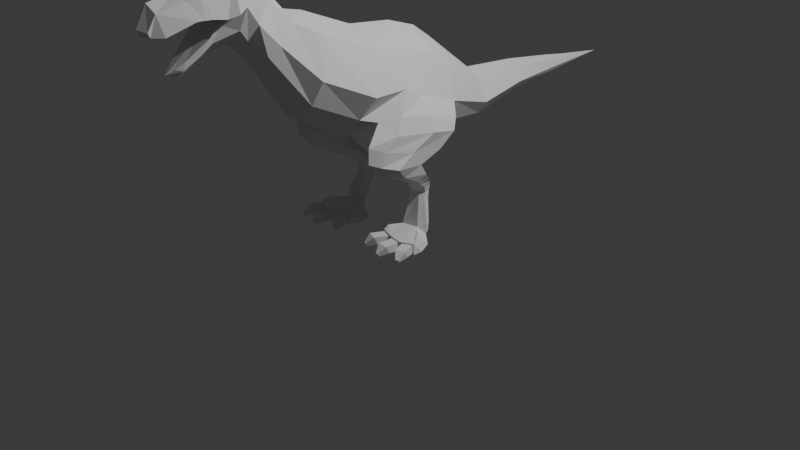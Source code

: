 # Source: Dino.blend  (saved by Blender 4.5.90; exported with 4.5.12 LTS)
import bpy
from mathutils import Matrix  # noqa: F401  (used for matrix-valued properties, if any)

bpy.ops.wm.read_factory_settings(use_empty=True)
scene = bpy.context.scene
scene.name = 'Scene'

# ---- collections
col_collection = bpy.data.collections.new('Collection'); scene.collection.children.link(col_collection)
col_reference = bpy.data.collections.new('Reference'); scene.collection.children.link(col_reference)

# ---- world
world_world = bpy.data.worlds.new('World'); scene.world = world_world
world_world.use_nodes = True; world_world.node_tree.nodes.clear()
_N = world_world.node_tree.nodes; _L = world_world.node_tree.links
n0 = _N.new('ShaderNodeOutputWorld'); n0.name = 'World Output'; n0.location = (200, 100)
n1 = _N.new('ShaderNodeBackground'); n1.name = 'Background'; n1.location = (-200, 100)
n1.inputs[0].default_value = (0.05088, 0.05088, 0.05088, 1.0)
_L.new(n1.outputs[0], n0.inputs[0])
n0.is_active_output = True
world_world.color = (0.05088, 0.05088, 0.05088)
world_world.sun_shadow_jitter_overblur = 0.0

# ---- cameras
cam_camera = bpy.data.cameras.new('Camera')
cam_camera.clip_end = 100.0
cam_camera.ortho_scale = 7.314

# ---- lights
light_light = bpy.data.lights.new('Light', 'POINT')
light_light.energy = 1000.0
light_light.shadow_soft_size = 0.1

# ---- meshes
me_plane = bpy.data.meshes.new('Plane')
me_plane.from_pydata([(0.3155, -0.6449, 0.4467), (0.3386, -0.8029, -0.1827), (0.3035, 0.3712, 0.1526), (0.3314, 0.1588, -0.4761), (0.3155, -0.2179, 0.3527), (0.4538, -0.6836, -0.2042), (0.1979, 0.931, -0.2377), (0.2171, 0.8948, -0.5797), (0.1288, 1.565, -0.2671), (0.1414, 1.541, -0.4885), (0.05977, 2.19, -0.3399), (0.06559, 2.174, -0.4776), (0.2803, -1.186, 0.6847), (0.306, -1.314, 0.07247), (0.2003, -1.415, 0.812), (0.2186, -1.683, 0.5678), (0.2355, -1.742, 1.187), (0.2007, -1.933, 0.84), (0.2022, -1.97, 1.273), (0.1223, -2.15, 0.7645), (0.1407, -2.369, 1.15), (0.05988, -2.401, 0.5758), (0.09784, -2.625, 1.088), (0.04829, -2.471, 0.6001), (0.4468, 0.2984, -0.2419), (0.08754, -2.703, 0.9508), (0.4893, -0.7315, 0.04876), (0.4725, -0.3599, 0.03765), (0.3071, 0.9082, -0.4473), (0.1997, 1.55, -0.4055), (0.09263, 2.18, -0.4265), (0.4137, -1.267, 0.3078), (0.2674, -1.586, 0.6557), (0.315, -1.928, 1.055), (0.2887, -2.095, 0.9813), (0.2247, -2.338, 0.9981), (0.1582, -2.59, 0.9047), (0.1831, -2.112, 0.9197), (0.09024, -2.682, 0.9094), (0.08763, -2.387, 0.6613), (0.1749, -2.145, 1.229), (0.09925, -2.249, 0.6795), (0.2581, -2.211, 0.9976), (0.1529, -2.199, 0.8165), (0.216, -1.846, 1.239), (0.3349, -2.008, 1.014), (0.2408, -2.277, 0.9997), (0.1585, -2.251, 1.225), (0.0, -0.6114, 0.595), (0.0, -0.8194, -0.398), (0.0, 0.3871, 0.2792), (0.0, 0.1372, -0.5373), (0.0, -0.1408, 0.5376), (0.0, -0.5272, -0.4314), (0.0, 0.9398, -0.1568), (0.0, 0.8851, -0.6771), (0.0, 1.571, -0.2139), (0.0, 1.534, -0.5489), (0.0, 2.194, -0.3064), (0.0, 2.17, -0.5145), (0.0, 2.426, -0.3483), (0.0, 3.048, -0.4385), (0.0, -1.155, 0.8252), (0.0, -1.348, -0.1032), (0.0, -1.348, 0.8712), (0.0, -1.753, 0.5027), (0.0, -1.669, 1.238), (0.0, -1.929, 0.6849), (0.0, -1.914, 1.386), (0.0, -2.177, 0.6523), (0.0, -2.382, 1.208), (0.0, -2.416, 0.5139), (0.0, -2.643, 1.159), (0.0, -2.541, 0.5558), (0.0, -2.753, 0.9686), (0.0, -1.911, 1.055), (0.0, -2.086, 0.9813), (0.0, -2.337, 0.9981), (0.0, -2.598, 0.9047), (0.0, -2.105, 0.9197), (0.0, -2.724, 0.9112), (0.0, -2.397, 0.6613), (0.0, -2.115, 1.319), (0.0, -2.288, 0.5804), (0.0, -2.206, 0.9976), (0.0, -2.198, 0.8165), (0.0, -1.783, 1.325), (0.0, -2.008, 1.014), (0.0, -2.274, 0.9997), (0.0, -2.24, 1.311), (0.1334, -1.578, 0.9997), (0.1244, -1.808, 0.7077), (0.2232, -1.757, 0.8574), (0.0, -1.509, 1.055), (0.0, -1.841, 0.5968), (0.2966, -0.09216, -0.385), (0.3093, 0.1532, 0.2455), (0.4793, -0.1627, -0.05813), (0.0, -0.1824, -0.4864), (0.0, 0.1817, 0.4274), (0.6625, -0.1803, -0.3735), (0.6063, 0.1412, -0.4583), (0.5957, -0.5787, -0.3289), (0.5479, -0.4875, -0.1789), (0.6067, -0.1756, -0.2197), (0.3043, -0.07739, -1.156), (0.3718, -0.02927, -1.166), (0.3425, -0.1711, -1.102), (0.4585, -0.04845, -1.143), (0.4816, -0.1183, -1.12), (0.4332, -0.1508, -1.109), (0.3512, -0.1306, -1.379), (0.3992, -0.1047, -1.377), (0.3089, -0.2409, -1.405), (0.5408, -0.1178, -1.357), (0.563, -0.168, -1.347), (0.4958, -0.2272, -1.387), (0.3377, -0.1729, -1.476), (0.4213, -0.1381, -1.436), (0.2198, -0.216, -1.53), (0.5573, -0.1445, -1.426), (0.5686, -0.1824, -1.449), (0.6509, -0.2371, -1.512), (0.5469, -0.513, -1.428), (0.3806, -0.4844, -1.427), (0.5532, -0.5025, -1.544), (0.4055, -0.4786, -1.55), (0.5516, 0.2175, -0.3543), (0.4918, -0.6855, -0.712), (0.5078, -0.8493, -0.389), (0.5065, -0.8512, -0.5531), (0.5708, -0.7067, -0.4552), (0.5246, -0.5994, -0.7447), (0.5612, -0.7434, -0.5992), (0.5812, -0.4786, -0.7679), (0.6415, -0.4211, -0.5146), (0.6412, -0.596, -0.6401), (0.5974, -0.02673, -0.5943), (0.592, -0.2034, -0.8102), (0.6101, -0.2915, -0.6794), (0.4372, -0.1627, -0.8136), (0.3103, 0.01173, -0.6035), (0.4379, -0.2362, -0.7055), (0.2917, -0.4222, -0.5643), (0.3737, -0.2969, -0.8087), (0.3762, -0.4104, -0.6924), (0.2758, -0.07078, -1.096), (0.344, -0.1841, -0.8729), (0.2692, -0.09363, -1.008), (0.2962, -0.1441, -0.9263), (0.3895, -0.09115, -0.8896), (0.3486, 0.01562, -1.097), (0.3677, -0.06338, -0.9397), (0.3453, -0.00863, -1.023), (0.3326, -0.1689, -1.059), (0.4631, -0.3465, -0.8914), (0.3378, -0.2028, -0.9736), (0.5428, -0.117, -0.892), (0.4437, -0.0233, -1.074), (0.5078, -0.0827, -0.9359), (0.4629, -0.03047, -1.008), (0.5548, -0.2802, -0.8777), (0.4719, -0.1025, -1.066), (0.5314, -0.2256, -0.9262), (0.4936, -0.1285, -0.9978), (0.4953, -0.3252, -0.8876), (0.425, -0.1423, -1.063), (0.47, -0.2814, -0.9261), (0.4412, -0.1781, -0.9894), (0.461, -0.5591, -0.1111), (0.6843, -0.3454, -1.54), (0.627, -0.3625, -1.401), (0.6841, -0.45, -1.542), (0.6729, -0.4473, -1.428), (0.208, -0.3527, -1.555), (0.2332, -0.3613, -1.408), (0.2504, -0.4396, -1.55), (0.2495, -0.4333, -1.428), (0.3662, -0.4797, -1.443), (0.2641, -0.4403, -1.443), (0.2649, -0.4446, -1.534), (0.5298, -0.5116, -1.443), (0.4073, -0.4886, -1.443), (0.4094, -0.4961, -1.533), (0.5317, -0.5162, -1.529), (0.5671, -0.4959, -1.528), (0.3663, -0.4874, -1.534), (0.5298, -0.5116, -1.443), (0.4198, -0.5036, -1.443), (0.5317, -0.5162, -1.529), (0.4229, -0.511, -1.533), (0.5637, -0.4924, -1.444), (0.6599, -0.4536, -1.444), (0.668, -0.4555, -1.527), (0.3235, -0.5852, -1.519), (0.306, -0.6207, -1.436), (0.2028, -0.5253, -1.517), (0.2045, -0.5806, -1.436), (0.5264, -0.6638, -1.441), (0.4164, -0.6572, -1.437), (0.5283, -0.6246, -1.518), (0.4195, -0.618, -1.519), (0.6051, -0.5979, -1.518), (0.618, -0.6342, -1.442), (0.714, -0.5952, -1.443), (0.7062, -0.5581, -1.517), (0.2492, -0.6609, -1.533), (0.2437, -0.6722, -1.507), (0.2171, -0.6474, -1.532), (0.2115, -0.6595, -1.507), (0.4872, -0.7329, -1.509), (0.4523, -0.7308, -1.508), (0.4878, -0.7204, -1.534), (0.4533, -0.7183, -1.534), (0.6729, -0.6761, -1.534), (0.677, -0.6877, -1.51), (0.7074, -0.6753, -1.51), (0.705, -0.6635, -1.534), (0.3715, -0.5378, -0.7518), (0.3085, -0.4064, -0.2889), (0.3762, -0.2672, -0.9005), (0.3151, -0.6101, -0.4872), (0.3687, -0.6276, -0.6238)], [], [(3, 24, 127, 101), (26, 1, 5, 169, 27), (24, 3, 7, 28), (28, 7, 9, 29), (29, 9, 11, 30), (30, 11, 61), (26, 0, 12, 31), (31, 12, 14, 32), (92, 90, 16, 33), (45, 44, 18, 34), (42, 40, 47, 46), (35, 20, 22, 36), (21, 39, 23), (41, 43, 39, 21), (17, 33, 37, 19), (91, 92, 33, 17), (13, 31, 32, 15), (1, 26, 31, 13), (10, 30, 61), (8, 29, 30, 10), (6, 28, 29, 8), (2, 24, 28, 6), (0, 26, 27, 4), (96, 97, 24, 2), (38, 36, 22, 25), (19, 37, 43, 41), (34, 18, 40, 42), (33, 16, 44, 45), (46, 47, 20, 35), (38, 25, 74, 80), (0, 4, 52, 48), (13, 15, 65, 63), (35, 36, 78, 77), (42, 46, 88, 84), (11, 9, 57, 59), (25, 22, 72, 74), (39, 43, 85, 81), (46, 35, 77, 88), (47, 40, 82, 89), (8, 10, 58, 56), (36, 38, 80, 78), (95, 219, 5, 53, 98), (90, 14, 64, 93), (45, 34, 76, 87), (37, 33, 75, 79), (91, 17, 67, 94), (61, 11, 59), (23, 39, 81, 73), (96, 2, 50, 99), (10, 61, 60, 58), (40, 18, 68, 82), (5, 1, 49, 53), (17, 19, 69, 67), (41, 21, 71, 83), (18, 44, 86, 68), (34, 42, 84, 76), (43, 37, 79, 85), (2, 6, 54, 50), (20, 47, 89, 70), (7, 3, 51, 55), (19, 41, 83, 69), (12, 0, 48, 62), (22, 20, 70, 72), (1, 13, 63, 49), (44, 16, 66, 86), (9, 7, 55, 57), (21, 23, 73, 71), (33, 45, 87, 75), (6, 8, 56, 54), (14, 12, 62, 64), (15, 91, 94, 65), (16, 90, 93, 66), (15, 32, 92, 91), (32, 14, 90, 92), (4, 96, 99, 52), (3, 95, 98, 51), (4, 27, 97, 96), (104, 100, 101, 127), (103, 102, 100, 104), (97, 27, 103, 104), (27, 169, 103), (24, 97, 104, 127), (107, 105, 111, 113), (108, 109, 115, 114), (111, 112, 118, 117), (112, 114, 120, 118), (110, 107, 113, 116), (109, 110, 116, 115), (106, 108, 114, 112), (105, 106, 112, 111), (117, 118, 120, 121), (119, 117, 121, 122), (114, 115, 121, 120), (113, 111, 117, 119), (115, 116, 122, 121), (119, 122, 125, 126), (116, 123, 173, 171), (116, 113, 124, 123), (144, 218, 222, 145), (145, 222, 221, 143), (132, 134, 136, 133), (133, 136, 135, 131), (138, 140, 142, 139), (139, 142, 141, 137), (140, 144, 145, 142), (142, 145, 143, 141), (128, 132, 133, 130), (130, 133, 131, 129), (134, 138, 139, 136), (136, 139, 137, 135), (102, 5, 129, 131), (5, 219, 221, 129), (100, 102, 131, 135), (101, 100, 135, 137), (3, 101, 137, 141), (95, 3, 141, 143), (147, 150, 152, 149), (149, 152, 153, 148), (148, 153, 151, 146), (156, 148, 146, 154), (150, 157, 159, 152), (152, 159, 160, 153), (153, 160, 158, 151), (162, 158, 160, 164), (164, 160, 159, 163), (163, 159, 157, 161), (166, 162, 164, 168), (168, 164, 163, 167), (167, 163, 161, 165), (165, 155, 220, 167), (167, 220, 156, 168), (168, 156, 154, 166), (144, 140, 150, 147), (146, 151, 106, 105), (128, 218, 220, 155), (154, 146, 105, 107), (151, 158, 108, 106), (140, 138, 157, 150), (166, 154, 107, 110), (132, 128, 155, 165), (158, 162, 109, 108), (138, 134, 161, 157), (162, 166, 110, 109), (134, 132, 165, 161), (170, 171, 173, 172), (103, 169, 5, 102), (184, 181, 187, 189), (122, 116, 171, 170), (125, 122, 170, 172), (175, 174, 176, 177), (113, 119, 174, 175), (124, 113, 175, 177), (119, 126, 176, 174), (126, 124, 178, 186), (124, 177, 179, 178), (177, 176, 180, 179), (176, 126, 186, 180), (123, 124, 182, 181), (124, 126, 183, 182), (126, 125, 184, 183), (125, 123, 181, 184), (123, 125, 185, 191), (125, 172, 193, 185), (172, 173, 192, 193), (173, 123, 191, 192), (188, 190, 201, 199), (192, 191, 203, 204), (178, 179, 197, 195), (182, 183, 190, 188), (183, 184, 189, 190), (181, 182, 188, 187), (199, 201, 213, 211), (204, 203, 215, 216), (195, 197, 209, 207), (179, 180, 196, 197), (185, 193, 205, 202), (186, 178, 195, 194), (190, 189, 200, 201), (187, 188, 199, 198), (193, 192, 204, 205), (180, 186, 194, 196), (191, 185, 202, 203), (189, 187, 198, 200), (206, 207, 209, 208), (210, 211, 213, 212), (215, 214, 217, 216), (197, 196, 208, 209), (202, 205, 217, 214), (194, 195, 207, 206), (201, 200, 212, 213), (198, 199, 211, 210), (205, 204, 216, 217), (196, 194, 206, 208), (203, 202, 214, 215), (200, 198, 210, 212), (222, 218, 128, 130), (221, 222, 130, 129), (220, 218, 144, 147), (221, 219, 95, 143), (156, 220, 149, 148), (149, 220, 147)])
_uv = me_plane.uv_layers.new(name='UVMap')
_uv.uv.foreach_set('vector', [0.8226, 1.0, 0.6216, 0.9648, 0.6578, 0.9648, 0.8226, 0.9648, 0.5773, 0.0, 0.8226, 0.0, 0.8226, 0.5914, 0.7578, 0.6183, 0.6542, 0.6612, 0.6216, 0.9648, 0.8226, 1.0, 0.8226, 1.0, 0.5773, 1.0, 0.5773, 1.0, 0.8226, 1.0, 0.8226, 1.0, 0.5773, 1.0, 0.5773, 1.0, 0.8226, 1.0, 0.8226, 1.0, 0.5773, 1.0, 0.5773, 1.0, 0.8226, 1.0, 0.4051, 1.0, 0.5773, 0.0, 0.1608, 0.0, 0.1608, 0.0, 0.5773, 0.0, 0.5773, 0.0, 0.1608, 0.0, 0.1608, 0.0, 0.5773, 0.0, 0.5773, 0.0, 0.1608, 0.0, 0.1608, 0.0, 0.5773, 0.0, 0.5773, 0.0, 0.1608, 0.0, 0.1608, 0.0, 0.5773, 0.0, 0.5773, 0.0, 0.1608, 0.0, 0.1608, 0.0, 0.5773, 0.0, 0.5773, 0.0, 0.1608, 0.0, 0.1608, 0.0, 0.5773, 0.0, 0.9492, 0.0, 0.8789, 0.0, 0.9492, 0.0, 0.8992, 0.0, 0.7599, 0.0, 0.8789, 0.0, 0.9492, 0.0, 0.8226, 0.0, 0.5773, 0.0, 0.6592, 0.0, 0.8569, 0.0, 0.8226, 0.0, 0.5773, 0.0, 0.5773, 0.0, 0.8226, 0.0, 0.8226, 0.0, 0.5773, 0.0, 0.5773, 0.0, 0.8226, 0.0, 0.8226, 0.0, 0.5773, 0.0, 0.5773, 0.0, 0.8226, 0.0, 0.1608, 1.0, 0.5773, 1.0, 0.2064, 1.0, 0.1608, 1.0, 0.5773, 1.0, 0.5773, 1.0, 0.1608, 1.0, 0.1608, 1.0, 0.5773, 1.0, 0.5773, 1.0, 0.1608, 1.0, 0.1608, 1.0, 0.6216, 0.9648, 0.5773, 1.0, 0.1608, 1.0, 0.1608, 0.0, 0.5773, 0.0, 0.6542, 0.6612, 0.1608, 0.5067, 0.1608, 0.7626, 0.5773, 0.7626, 0.6216, 0.9648, 0.1608, 1.0, 0.2674, 0.0, 0.5773, 0.0, 0.1608, 0.0, 0.161, 0.0, 0.8569, 0.0, 0.6592, 0.0, 0.7599, 0.0, 0.8992, 0.0, 0.5773, 0.0, 0.1608, 0.0, 0.1608, 0.0, 0.5773, 0.0, 0.5773, 0.0, 0.1608, 0.0, 0.1608, 0.0, 0.5773, 0.0, 0.5773, 0.0, 0.1608, 0.0, 0.1608, 0.0, 0.5773, 0.0, 0.2674, 0.0, 0.161, 0.0, 0.0, 0.0, 0.1478, 0.0, 0.1608, 0.0, 0.1608, 0.5067, 0.0, 0.5067, 0.0, 0.0, 0.8226, 0.0, 0.8226, 0.0, 1.0, 0.0, 1.0, 0.0, 0.5773, 0.0, 0.5773, 0.0, 0.5773, 0.0, 0.5773, 0.0, 0.5773, 0.0, 0.5773, 0.0, 0.5773, 0.0, 0.5773, 0.0, 0.8226, 1.0, 0.8226, 1.0, 1.0, 1.0, 1.0, 1.0, 0.161, 0.0, 0.1608, 0.0, 0.0, 0.0, 0.0, 0.0, 0.8789, 0.0, 0.7599, 0.0, 0.7599, 0.0, 0.8789, 0.0, 0.5773, 0.0, 0.5773, 0.0, 0.5773, 0.0, 0.5773, 0.0, 0.1608, 0.0, 0.1608, 0.0, 0.0, 0.0, 0.0, 0.0, 0.1608, 1.0, 0.1608, 1.0, 0.0, 1.0, 0.0, 1.0, 0.5773, 0.0, 0.2674, 0.0, 0.1478, 0.0, 0.5773, 0.0, 0.8226, 0.7626, 0.8226, 0.6716, 0.8226, 0.5914, 1.0, 0.5067, 1.0, 0.7626, 0.1608, 0.0, 0.1608, 0.0, 0.0, 0.0, 0.0, 0.0, 0.5773, 0.0, 0.5773, 0.0, 0.5773, 0.0, 0.5773, 0.0, 0.6592, 0.0, 0.5773, 0.0, 0.5773, 0.0, 0.6592, 0.0, 0.8226, 0.0, 0.8226, 0.0, 1.0, 0.0, 1.0, 0.0, 0.5384, 1.0, 0.8226, 1.0, 1.0, 1.0, 0.9492, 0.0, 0.8789, 0.0, 0.8789, 0.0, 1.0, 0.0, 0.1608, 0.7626, 0.1608, 1.0, 0.0, 1.0, 0.0, 0.7626, 0.1608, 1.0, 0.2064, 1.0, 0.0, 1.0, 0.0, 1.0, 0.1608, 0.0, 0.1608, 0.0, 0.0, 0.0, 0.0, 0.0, 0.8226, 0.5914, 0.8226, 0.0, 1.0, 0.0, 1.0, 0.5067, 0.8226, 0.0, 0.8569, 0.0, 1.0, 0.0, 1.0, 0.0, 0.8992, 0.0, 0.9492, 0.0, 1.0, 0.0, 1.0, 0.0, 0.1608, 0.0, 0.1608, 0.0, 0.0, 0.0, 0.0, 0.0, 0.5773, 0.0, 0.5773, 0.0, 0.5773, 0.0, 0.5773, 0.0, 0.7599, 0.0, 0.6592, 0.0, 0.6592, 0.0, 0.7599, 0.0, 0.1608, 1.0, 0.1608, 1.0, 0.0, 1.0, 0.0, 1.0, 0.1608, 0.0, 0.1608, 0.0, 0.0, 0.0, 0.0, 0.0, 0.8226, 1.0, 0.8226, 1.0, 1.0, 1.0, 1.0, 1.0, 0.8569, 0.0, 0.8992, 0.0, 1.0, 0.0, 1.0, 0.0, 0.1608, 0.0, 0.1608, 0.0, 0.0, 0.0, 0.0, 0.0, 0.1608, 0.0, 0.1608, 0.0, 0.0, 0.0, 0.0, 0.0, 0.8226, 0.0, 0.8226, 0.0, 1.0, 0.0, 1.0, 0.0, 0.1608, 0.0, 0.1608, 0.0, 0.0, 0.0, 0.0, 0.0, 0.8226, 1.0, 0.8226, 1.0, 1.0, 1.0, 1.0, 1.0, 0.9492, 0.0, 0.9492, 0.0, 1.0, 0.0, 1.0, 0.0, 0.5773, 0.0, 0.5773, 0.0, 0.5773, 0.0, 0.5773, 0.0, 0.1608, 1.0, 0.1608, 1.0, 0.0, 1.0, 0.0, 1.0, 0.1608, 0.0, 0.1608, 0.0, 0.0, 0.0, 0.0, 0.0, 0.8226, 0.0, 0.8226, 0.0, 1.0, 0.0, 1.0, 0.0, 0.1608, 0.0, 0.1608, 0.0, 0.0, 0.0, 0.0, 0.0, 0.8226, 0.0, 0.5773, 0.0, 0.5773, 0.0, 0.8226, 0.0, 0.5773, 0.0, 0.1608, 0.0, 0.1608, 0.0, 0.5773, 0.0, 0.1608, 0.5067, 0.1608, 0.7626, 0.0, 0.7626, 0.0, 0.5067, 0.8226, 1.0, 0.8226, 0.7626, 1.0, 0.7626, 1.0, 1.0, 0.1608, 0.5067, 0.6542, 0.6612, 0.5773, 0.7626, 0.1608, 0.7626, 0.5773, 0.7626, 0.8226, 0.7626, 0.8226, 0.9648, 0.6578, 0.9648, 0.7151, 0.6625, 0.8226, 0.6612, 0.8226, 0.7626, 0.5773, 0.7626, 0.5773, 0.7626, 0.6542, 0.6612, 0.7151, 0.6625, 0.5773, 0.7626, 0.6542, 0.6612, 0.7578, 0.6183, 0.7151, 0.6625, 0.6216, 0.9648, 0.5773, 0.7626, 0.5773, 0.7626, 0.6578, 0.9648, 0.8226, 0.5984, 0.8226, 0.8738, 0.8226, 0.8738, 0.8226, 0.5806, 0.8226, 0.9648, 0.8226, 0.7626, 0.8226, 0.7626, 0.8226, 0.9648, 0.8226, 0.8738, 0.8226, 0.9883, 0.8226, 1.0, 0.8226, 0.7626, 0.8226, 0.9883, 0.8226, 0.9648, 0.8226, 1.0, 0.8226, 1.0, 0.8226, 0.6634, 0.8226, 0.5984, 0.8226, 0.5806, 0.8226, 0.6579, 0.8226, 0.7626, 0.8226, 0.6634, 0.8226, 0.6579, 0.8226, 0.7626, 0.8226, 0.9883, 0.8226, 0.9648, 0.8226, 0.9648, 0.8226, 0.9883, 0.8226, 0.8738, 0.8226, 0.9883, 0.8226, 0.9883, 0.8226, 0.8738, 0.8226, 0.7626, 0.8226, 1.0, 0.8226, 1.0, 0.8226, 0.7626, 0.8226, 0.5067, 0.8226, 0.7626, 0.8226, 0.7626, 0.8226, 0.5067, 0.8226, 0.9648, 0.8226, 0.7626, 0.8226, 0.7626, 0.8226, 1.0, 0.8226, 0.5806, 0.8226, 0.8738, 0.8226, 0.7626, 0.8226, 0.5067, 0.8226, 0.7626, 0.8226, 0.6579, 0.8226, 0.5067, 0.8226, 0.7626, 0.8226, 0.5067, 0.8226, 0.5067, 0.8226, 0.5067, 0.8226, 0.5067, 0.8226, 0.6579, 0.8226, 0.5067, 0.8226, 0.5067, 0.8226, 0.5522, 0.8226, 0.6579, 0.8226, 0.5806, 0.8226, 0.5067, 0.8226, 0.5067, 0.8226, 0.8738, 0.8226, 0.7117, 0.8226, 0.7601, 0.8226, 0.8918, 0.8226, 0.8918, 0.8226, 0.7601, 0.8226, 0.689, 0.8226, 0.7626, 0.8226, 0.6634, 0.8226, 0.7626, 0.8226, 0.804, 0.8226, 0.6972, 0.8226, 0.6972, 0.8226, 0.804, 0.8226, 0.7626, 0.8226, 0.6624, 0.8226, 0.9648, 0.8226, 0.9883, 0.8226, 0.9889, 0.8226, 0.9666, 0.8226, 0.9666, 0.8226, 0.9889, 0.8226, 1.0, 0.8226, 0.9648, 0.8226, 0.9883, 0.8226, 0.8738, 0.8226, 0.8918, 0.8226, 0.9889, 0.8226, 0.9889, 0.8226, 0.8918, 0.8226, 0.7626, 0.8226, 1.0, 0.8226, 0.5984, 0.8226, 0.6634, 0.8226, 0.6972, 0.8226, 0.6245, 0.8226, 0.6245, 0.8226, 0.6972, 0.8226, 0.6624, 0.8226, 0.5952, 0.8226, 0.7626, 0.8226, 0.9648, 0.8226, 0.9666, 0.8226, 0.804, 0.8226, 0.804, 0.8226, 0.9666, 0.8226, 0.9648, 0.8226, 0.7626, 0.8226, 0.6612, 0.8226, 0.5914, 0.8226, 0.5952, 0.8226, 0.6624, 0.8226, 0.5914, 0.8226, 0.6716, 0.8226, 0.689, 0.8226, 0.5952, 0.8226, 0.7626, 0.8226, 0.6612, 0.8226, 0.6624, 0.8226, 0.7626, 0.8226, 0.9648, 0.8226, 0.7626, 0.8226, 0.7626, 0.8226, 0.9648, 0.8226, 1.0, 0.8226, 0.9648, 0.8226, 0.9648, 0.8226, 1.0, 0.8226, 0.7626, 0.8226, 1.0, 0.8226, 1.0, 0.8226, 0.7626, 0.8226, 0.8368, 0.8226, 0.9883, 0.8226, 0.9747, 0.8226, 0.8539, 0.8226, 0.8539, 0.8226, 0.9747, 0.8226, 0.9734, 0.8226, 0.7946, 0.8226, 0.7946, 0.8226, 0.9734, 0.8226, 0.9883, 0.8226, 0.8738, 0.8226, 0.5825, 0.8226, 0.7946, 0.8226, 0.8738, 0.8226, 0.5984, 0.8226, 0.9883, 0.8226, 0.9648, 0.8226, 0.947, 0.8226, 0.9747, 0.8226, 0.9747, 0.8226, 0.947, 0.8226, 0.9468, 0.8226, 0.9734, 0.8226, 0.9734, 0.8226, 0.9468, 0.8226, 0.9648, 0.8226, 0.9883, 0.8226, 0.7626, 0.8226, 0.9648, 0.8226, 0.9468, 0.8226, 0.701, 0.8226, 0.701, 0.8226, 0.9468, 0.8226, 0.947, 0.8226, 0.7352, 0.8226, 0.7352, 0.8226, 0.947, 0.8226, 0.9648, 0.8226, 0.7626, 0.8226, 0.6634, 0.8226, 0.7626, 0.8226, 0.701, 0.8226, 0.6318, 0.8226, 0.6318, 0.8226, 0.701, 0.8226, 0.7352, 0.8226, 0.6488, 0.8226, 0.6488, 0.8226, 0.7352, 0.8226, 0.7626, 0.8226, 0.6634, 0.8226, 0.6634, 0.8226, 0.5984, 0.8226, 0.6993, 0.8226, 0.6488, 0.8226, 0.6488, 0.8226, 0.6993, 0.8226, 0.5825, 0.8226, 0.6318, 0.8226, 0.6318, 0.8226, 0.5825, 0.8226, 0.5984, 0.8226, 0.6634, 0.8226, 0.8738, 0.8226, 0.9883, 0.8226, 0.9883, 0.8226, 0.8368, 0.8226, 0.8738, 0.8226, 0.9883, 0.8226, 0.9883, 0.8226, 0.8738, 0.8226, 0.5984, 0.8226, 0.7117, 0.8226, 0.6993, 0.8226, 0.5984, 0.8226, 0.5984, 0.8226, 0.8738, 0.8226, 0.8738, 0.8226, 0.5984, 0.8226, 0.9883, 0.8226, 0.9648, 0.8226, 0.9648, 0.8226, 0.9883, 0.8226, 0.9883, 0.8226, 0.9648, 0.8226, 0.9648, 0.8226, 0.9883, 0.8226, 0.6634, 0.8226, 0.5984, 0.8226, 0.5984, 0.8226, 0.6634, 0.8226, 0.6634, 0.8226, 0.5984, 0.8226, 0.5984, 0.8226, 0.6634, 0.8226, 0.9648, 0.8226, 0.7626, 0.8226, 0.7626, 0.8226, 0.9648, 0.8226, 0.9648, 0.8226, 0.7626, 0.8226, 0.7626, 0.8226, 0.9648, 0.8226, 0.7626, 0.8226, 0.6634, 0.8226, 0.6634, 0.8226, 0.7626, 0.8226, 0.7626, 0.8226, 0.6634, 0.8226, 0.6634, 0.8226, 0.7626, 0.8226, 0.5067, 0.8226, 0.5522, 0.8226, 0.5067, 0.8226, 0.5067, 0.7151, 0.6625, 0.7578, 0.6183, 0.8226, 0.5914, 0.8226, 0.6612, 0.8226, 0.5067, 0.8226, 0.5067, 0.8226, 0.5067, 0.8226, 0.5067, 0.8226, 0.5067, 0.8226, 0.6579, 0.8226, 0.5522, 0.8226, 0.5067, 0.8226, 0.5067, 0.8226, 0.5067, 0.8226, 0.5067, 0.8226, 0.5067, 0.8226, 0.5292, 0.8226, 0.5067, 0.8226, 0.5067, 0.8226, 0.5067, 0.8226, 0.5806, 0.8226, 0.5067, 0.8226, 0.5067, 0.8226, 0.5292, 0.8226, 0.5067, 0.8226, 0.5806, 0.8226, 0.5292, 0.8226, 0.5067, 0.8226, 0.5067, 0.8226, 0.5067, 0.8226, 0.5067, 0.8226, 0.5067, 0.8226, 0.5067, 0.8226, 0.5067, 0.8226, 0.5067, 0.8226, 0.5067, 0.8226, 0.5067, 0.8226, 0.5067, 0.8226, 0.5067, 0.8226, 0.5067, 0.8226, 0.5067, 0.8226, 0.5067, 0.8226, 0.5067, 0.8226, 0.5067, 0.8226, 0.5067, 0.8226, 0.5067, 0.8226, 0.5067, 0.8226, 0.5067, 0.8226, 0.5067, 0.8226, 0.5067, 0.8226, 0.5067, 0.8226, 0.5067, 0.8226, 0.5067, 0.8226, 0.5067, 0.8226, 0.5067, 0.8226, 0.5067, 0.8226, 0.5067, 0.8226, 0.5067, 0.8226, 0.5067, 0.8226, 0.5067, 0.8226, 0.5067, 0.8226, 0.5067, 0.8226, 0.5067, 0.8226, 0.5067, 0.8226, 0.5067, 0.8226, 0.5067, 0.8226, 0.5067, 0.8226, 0.5067, 0.8226, 0.5067, 0.8226, 0.5067, 0.8226, 0.5067, 0.8226, 0.5067, 0.8226, 0.5067, 0.8226, 0.5067, 0.8226, 0.5067, 0.8226, 0.5067, 0.8226, 0.5067, 0.8226, 0.5067, 0.8226, 0.5067, 0.8226, 0.5067, 0.8226, 0.5067, 0.8226, 0.5067, 0.8226, 0.5067, 0.8226, 0.5067, 0.8226, 0.5067, 0.8226, 0.5067, 0.8226, 0.5067, 0.8226, 0.5067, 0.8226, 0.5067, 0.8226, 0.5067, 0.8226, 0.5067, 0.8226, 0.5067, 0.8226, 0.5067, 0.8226, 0.5067, 0.8226, 0.5067, 0.8226, 0.5067, 0.8226, 0.5067, 0.8226, 0.5067, 0.8226, 0.5067, 0.8226, 0.5067, 0.8226, 0.5067, 0.8226, 0.5067, 0.8226, 0.5067, 0.8226, 0.5067, 0.8226, 0.5067, 0.8226, 0.5067, 0.8226, 0.5067, 0.8226, 0.5067, 0.8226, 0.5067, 0.8226, 0.5067, 0.8226, 0.5067, 0.8226, 0.5067, 0.8226, 0.5067, 0.8226, 0.5067, 0.8226, 0.5067, 0.8226, 0.5067, 0.8226, 0.5067, 0.8226, 0.5067, 0.8226, 0.5067, 0.8226, 0.5067, 0.8226, 0.5067, 0.8226, 0.5067, 0.8226, 0.5067, 0.8226, 0.5067, 0.8226, 0.5067, 0.8226, 0.5067, 0.8226, 0.5067, 0.8226, 0.5067, 0.8226, 0.5067, 0.8226, 0.5067, 0.8226, 0.5067, 0.8226, 0.5067, 0.8226, 0.5067, 0.8226, 0.5067, 0.8226, 0.5067, 0.8226, 0.5067, 0.8226, 0.5067, 0.8226, 0.5067, 0.8226, 0.5067, 0.8226, 0.5067, 0.8226, 0.5067, 0.8226, 0.5067, 0.8226, 0.5067, 0.8226, 0.5067, 0.8226, 0.5067, 0.8226, 0.5067, 0.8226, 0.5067, 0.8226, 0.5067, 0.8226, 0.5067, 0.8226, 0.5067, 0.8226, 0.5067, 0.8226, 0.5067, 0.8226, 0.5067, 0.8226, 0.5067, 0.8226, 0.5067, 0.8226, 0.5067, 0.8226, 0.5067, 0.8226, 0.5067, 0.8226, 0.5067, 0.8226, 0.5067, 0.8226, 0.5067, 0.8226, 0.5067, 0.8226, 0.5067, 0.8226, 0.5067, 0.8226, 0.5067, 0.8226, 0.5067, 0.8226, 0.5067, 0.8226, 0.5067, 0.8226, 0.5067, 0.8226, 0.5067, 0.8226, 0.5067, 0.8226, 0.5067, 0.8226, 0.5067, 0.8226, 0.5067, 0.8226, 0.5067, 0.8226, 0.5067, 0.8226, 0.5067, 0.8226, 0.5067, 0.8226, 0.5067, 0.8226, 0.5067, 0.8226, 0.5067, 0.8226, 0.5067, 0.8226, 0.5067, 0.8226, 0.5067, 0.8226, 0.5067, 0.8226, 0.5067, 0.8226, 0.5067, 0.8226, 0.5067, 0.8226, 0.5067, 0.8226, 0.5067, 0.8226, 0.5067, 0.8226, 0.5067, 0.8226, 0.5067, 0.8226, 0.5067, 0.8226, 0.5067, 0.8226, 0.5067, 0.8226, 0.5067, 0.8226, 0.5067, 0.8226, 0.5067, 0.8226, 0.5067, 0.8226, 0.7601, 0.8226, 0.7117, 0.8226, 0.5984, 0.8226, 0.6245, 0.8226, 0.689, 0.8226, 0.7601, 0.8226, 0.6245, 0.8226, 0.5952, 0.8226, 0.6993, 0.8226, 0.7117, 0.8226, 0.8738, 0.8226, 0.8368, 0.8226, 0.689, 0.8226, 0.6716, 0.8226, 0.7626, 0.8226, 0.7626, 0.8226, 0.5825, 0.8226, 0.6993, 0.8226, 0.8539, 0.8226, 0.7946, 0.8226, 0.8539, 0.8226, 0.6993, 0.8226, 0.8368])
me_plane.update()

# ---- objects
ob_light = bpy.data.objects.new('Light', light_light)
ob_camera = bpy.data.objects.new('Camera', cam_camera)
ob_plane = bpy.data.objects.new('Plane', me_plane)
ob_side = bpy.data.objects.new('Side', None)
ob_front = bpy.data.objects.new('Front', None)

# ---- transforms, parenting, visibility, modifiers, constraints
ob_light.location = (4.076, 1.005, 5.904)
ob_light.rotation_euler = (0.6503, 0.05522, 1.866)
ob_light.lock_rotations_4d = False
ob_light.empty_display_type = 'ARROWS'
ob_light.color = (0.0, 0.0, 0.0, 0.0)
ob_light.lineart.crease_threshold = 0.0
ob_camera.location = (7.359, -6.926, 4.958)
ob_camera.rotation_euler = (1.109, 0.0, 0.8149)
ob_camera.lock_rotations_4d = False
ob_camera.empty_display_type = 'ARROWS'
ob_camera.color = (0.0, 0.0, 0.0, 0.0)
ob_camera.display_type = 'WIRE'
ob_camera.lineart.crease_threshold = 0.0
ob_plane.location = (0.0, 0.0, 1.552)
_m = ob_plane.modifiers.new('Mirror', 'MIRROR')
_m.use_clip = True
ob_side.location = (-2.455, 0.0, 1.552)
ob_side.rotation_euler = (1.571, -0.0, 4.712)
ob_side.scale = (1.414, 1.414, 1.414)
ob_side.empty_display_type = 'IMAGE'
ob_side.empty_display_size = 5.0
ob_side.use_empty_image_alpha = True
ob_side.color = (1.0, 1.0, 1.0, 0.213)
ob_side.hide_select = True
ob_front.location = (0.04871, 2.083, 1.336)
ob_front.rotation_euler = (1.571, -0.0, 0.0)
ob_front.scale = (1.14, 1.14, 1.14)
ob_front.empty_display_type = 'IMAGE'
ob_front.empty_display_size = 5.0
ob_front.use_empty_image_alpha = True
ob_front.color = (1.0, 1.0, 1.0, 0.2222)

# ---- collection membership
col_collection.objects.link(ob_light)
col_collection.objects.link(ob_camera)
col_collection.objects.link(ob_plane)
col_reference.objects.link(ob_side)
col_reference.objects.link(ob_front)

# ---- scene / render settings (as saved in the file)
scene.camera = ob_camera
scene.frame_start = 1; scene.frame_end = 250; scene.frame_set(200)
scene.render.engine = 'BLENDER_EEVEE_NEXT'
bpy.context.view_layer.update()
